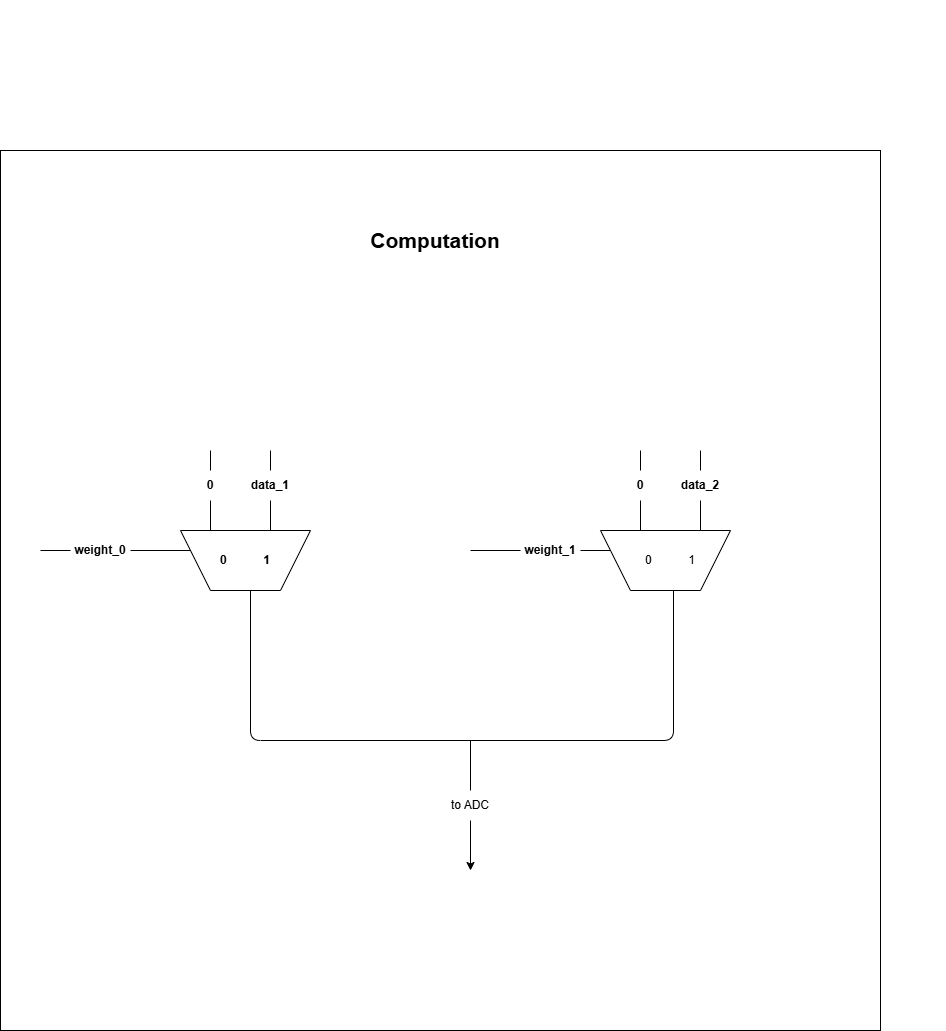

The diagram above was exported from draw.io. Its source (the exported page's mxGraphModel, read from the mxfile embedded in the PNG):
<mxGraphModel dx="1357" dy="868" grid="1" gridSize="10" guides="1" tooltips="1" connect="1" arrows="1" fold="1" page="1" pageScale="1" pageWidth="827" pageHeight="1169" math="0" shadow="0">
  <root>
    <mxCell id="0" />
    <mxCell id="1" parent="0" />
    <mxCell id="uSC3_OHFztbdlbxt6L8P-58" connectable="0" parent="1" style="group" value="" vertex="1">
      <mxGeometry height="1030" width="945" x="140" y="630" as="geometry" />
    </mxCell>
    <mxCell id="uSC3_OHFztbdlbxt6L8P-61" connectable="0" parent="uSC3_OHFztbdlbxt6L8P-58" style="group" value="" vertex="1">
      <mxGeometry height="880" width="880" y="150" as="geometry" />
    </mxCell>
    <mxCell id="uSC3_OHFztbdlbxt6L8P-30" parent="uSC3_OHFztbdlbxt6L8P-61" style="whiteSpace=wrap;html=1;aspect=fixed;" value="" vertex="1">
      <mxGeometry height="880" width="880" as="geometry" />
    </mxCell>
    <mxCell id="uSC3_OHFztbdlbxt6L8P-32" parent="uSC3_OHFztbdlbxt6L8P-61" style="shape=trapezoid;perimeter=trapezoidPerimeter;whiteSpace=wrap;html=1;fixedSize=1;size=30;rotation=-180;" value="" vertex="1">
      <mxGeometry height="60" width="130" x="180" y="380" as="geometry" />
    </mxCell>
    <mxCell id="uSC3_OHFztbdlbxt6L8P-33" parent="uSC3_OHFztbdlbxt6L8P-61" style="shape=trapezoid;perimeter=trapezoidPerimeter;whiteSpace=wrap;html=1;fixedSize=1;size=30;rotation=-180;" value="" vertex="1">
      <mxGeometry height="60" width="130" x="600" y="380" as="geometry" />
    </mxCell>
    <mxCell id="uSC3_OHFztbdlbxt6L8P-34" edge="1" parent="uSC3_OHFztbdlbxt6L8P-61" source="uSC3_OHFztbdlbxt6L8P-51" style="endArrow=none;html=1;rounded=0;" value="">
      <mxGeometry height="50" relative="1" width="50" as="geometry">
        <mxPoint x="470" y="400" as="sourcePoint" />
        <mxPoint x="610" y="400" as="targetPoint" />
      </mxGeometry>
    </mxCell>
    <mxCell id="uSC3_OHFztbdlbxt6L8P-35" edge="1" parent="uSC3_OHFztbdlbxt6L8P-61" source="uSC3_OHFztbdlbxt6L8P-49" style="endArrow=none;html=1;rounded=0;" value="">
      <mxGeometry height="50" relative="1" width="50" as="geometry">
        <mxPoint x="40" y="400" as="sourcePoint" />
        <mxPoint x="190" y="400" as="targetPoint" />
      </mxGeometry>
    </mxCell>
    <mxCell id="uSC3_OHFztbdlbxt6L8P-36" edge="1" parent="uSC3_OHFztbdlbxt6L8P-61" source="uSC3_OHFztbdlbxt6L8P-45" style="endArrow=none;html=1;rounded=0;" value="">
      <mxGeometry height="50" relative="1" width="50" as="geometry">
        <mxPoint x="210" y="380" as="sourcePoint" />
        <mxPoint x="210" y="300" as="targetPoint" />
      </mxGeometry>
    </mxCell>
    <mxCell id="uSC3_OHFztbdlbxt6L8P-37" edge="1" parent="uSC3_OHFztbdlbxt6L8P-61" source="uSC3_OHFztbdlbxt6L8P-47" style="endArrow=none;html=1;rounded=0;" value="">
      <mxGeometry height="50" relative="1" width="50" as="geometry">
        <mxPoint x="270" y="380" as="sourcePoint" />
        <mxPoint x="270" y="300" as="targetPoint" />
      </mxGeometry>
    </mxCell>
    <mxCell id="uSC3_OHFztbdlbxt6L8P-38" edge="1" parent="uSC3_OHFztbdlbxt6L8P-61" source="uSC3_OHFztbdlbxt6L8P-55" style="endArrow=none;html=1;rounded=0;" value="">
      <mxGeometry height="50" relative="1" width="50" as="geometry">
        <mxPoint x="640" y="380" as="sourcePoint" />
        <mxPoint x="640" y="300" as="targetPoint" />
      </mxGeometry>
    </mxCell>
    <mxCell id="uSC3_OHFztbdlbxt6L8P-39" edge="1" parent="uSC3_OHFztbdlbxt6L8P-61" source="uSC3_OHFztbdlbxt6L8P-53" style="endArrow=none;html=1;rounded=0;" value="">
      <mxGeometry height="50" relative="1" width="50" as="geometry">
        <mxPoint x="700" y="380" as="sourcePoint" />
        <mxPoint x="700" y="300" as="targetPoint" />
      </mxGeometry>
    </mxCell>
    <mxCell id="uSC3_OHFztbdlbxt6L8P-40" edge="1" parent="uSC3_OHFztbdlbxt6L8P-61" style="endArrow=none;html=1;rounded=1;curved=0;" value="">
      <mxGeometry height="50" relative="1" width="50" as="geometry">
        <Array as="points">
          <mxPoint x="673" y="590" />
          <mxPoint x="250" y="590" />
        </Array>
        <mxPoint x="673" y="440" as="sourcePoint" />
        <mxPoint x="250" y="440" as="targetPoint" />
      </mxGeometry>
    </mxCell>
    <mxCell id="uSC3_OHFztbdlbxt6L8P-41" edge="1" parent="uSC3_OHFztbdlbxt6L8P-61" source="uSC3_OHFztbdlbxt6L8P-57" style="endArrow=none;html=1;rounded=0;" value="">
      <mxGeometry height="50" relative="1" width="50" as="geometry">
        <mxPoint x="470" y="720" as="sourcePoint" />
        <mxPoint x="470" y="590" as="targetPoint" />
      </mxGeometry>
    </mxCell>
    <mxCell id="uSC3_OHFztbdlbxt6L8P-42" parent="uSC3_OHFztbdlbxt6L8P-61" style="text;html=1;whiteSpace=wrap;strokeColor=none;fillColor=none;align=center;verticalAlign=middle;rounded=0;" value="&lt;b&gt;0&amp;nbsp; &amp;nbsp; &amp;nbsp; &amp;nbsp; &amp;nbsp; &amp;nbsp;1&lt;/b&gt;" vertex="1">
      <mxGeometry height="30" width="60" x="215" y="395" as="geometry" />
    </mxCell>
    <mxCell id="uSC3_OHFztbdlbxt6L8P-43" parent="uSC3_OHFztbdlbxt6L8P-61" style="text;html=1;whiteSpace=wrap;strokeColor=none;fillColor=none;align=center;verticalAlign=middle;rounded=0;" value="0&amp;nbsp; &amp;nbsp; &amp;nbsp; &amp;nbsp; &amp;nbsp; &amp;nbsp;1" vertex="1">
      <mxGeometry height="30" width="60" x="640" y="395" as="geometry" />
    </mxCell>
    <mxCell id="uSC3_OHFztbdlbxt6L8P-44" edge="1" parent="uSC3_OHFztbdlbxt6L8P-61" style="endArrow=none;html=1;rounded=0;" target="uSC3_OHFztbdlbxt6L8P-45" value="">
      <mxGeometry height="50" relative="1" width="50" as="geometry">
        <mxPoint x="210" y="380" as="sourcePoint" />
        <mxPoint x="210" y="300" as="targetPoint" />
      </mxGeometry>
    </mxCell>
    <mxCell id="uSC3_OHFztbdlbxt6L8P-45" parent="uSC3_OHFztbdlbxt6L8P-61" style="text;html=1;whiteSpace=wrap;strokeColor=none;fillColor=none;align=center;verticalAlign=middle;rounded=0;" value="&lt;b&gt;0&lt;/b&gt;" vertex="1">
      <mxGeometry height="30" width="60" x="180" y="320" as="geometry" />
    </mxCell>
    <mxCell id="uSC3_OHFztbdlbxt6L8P-46" edge="1" parent="uSC3_OHFztbdlbxt6L8P-61" style="endArrow=none;html=1;rounded=0;" target="uSC3_OHFztbdlbxt6L8P-47" value="">
      <mxGeometry height="50" relative="1" width="50" as="geometry">
        <mxPoint x="270" y="380" as="sourcePoint" />
        <mxPoint x="270" y="300" as="targetPoint" />
      </mxGeometry>
    </mxCell>
    <mxCell id="uSC3_OHFztbdlbxt6L8P-47" parent="uSC3_OHFztbdlbxt6L8P-61" style="text;html=1;whiteSpace=wrap;strokeColor=none;fillColor=none;align=center;verticalAlign=middle;rounded=0;" value="&lt;b&gt;data_1&lt;/b&gt;" vertex="1">
      <mxGeometry height="30" width="60" x="240" y="320" as="geometry" />
    </mxCell>
    <mxCell id="uSC3_OHFztbdlbxt6L8P-48" edge="1" parent="uSC3_OHFztbdlbxt6L8P-61" style="endArrow=none;html=1;rounded=0;" target="uSC3_OHFztbdlbxt6L8P-49" value="">
      <mxGeometry height="50" relative="1" width="50" as="geometry">
        <mxPoint x="40" y="400" as="sourcePoint" />
        <mxPoint x="190" y="400" as="targetPoint" />
      </mxGeometry>
    </mxCell>
    <mxCell id="uSC3_OHFztbdlbxt6L8P-49" parent="uSC3_OHFztbdlbxt6L8P-61" style="text;html=1;whiteSpace=wrap;strokeColor=none;fillColor=none;align=center;verticalAlign=middle;rounded=0;" value="&lt;b&gt;weight_0&lt;/b&gt;" vertex="1">
      <mxGeometry height="30" width="60" x="70" y="385" as="geometry" />
    </mxCell>
    <mxCell id="uSC3_OHFztbdlbxt6L8P-50" edge="1" parent="uSC3_OHFztbdlbxt6L8P-61" style="endArrow=none;html=1;rounded=0;" target="uSC3_OHFztbdlbxt6L8P-51" value="">
      <mxGeometry height="50" relative="1" width="50" as="geometry">
        <mxPoint x="470" y="400" as="sourcePoint" />
        <mxPoint x="610" y="400" as="targetPoint" />
      </mxGeometry>
    </mxCell>
    <mxCell id="uSC3_OHFztbdlbxt6L8P-51" parent="uSC3_OHFztbdlbxt6L8P-61" style="text;html=1;whiteSpace=wrap;strokeColor=none;fillColor=none;align=center;verticalAlign=middle;rounded=0;" value="&lt;b&gt;weight_1&lt;/b&gt;" vertex="1">
      <mxGeometry height="30" width="60" x="520" y="385" as="geometry" />
    </mxCell>
    <mxCell id="uSC3_OHFztbdlbxt6L8P-52" edge="1" parent="uSC3_OHFztbdlbxt6L8P-61" style="endArrow=none;html=1;rounded=0;" target="uSC3_OHFztbdlbxt6L8P-53" value="">
      <mxGeometry height="50" relative="1" width="50" as="geometry">
        <mxPoint x="700" y="380" as="sourcePoint" />
        <mxPoint x="700" y="300" as="targetPoint" />
      </mxGeometry>
    </mxCell>
    <mxCell id="uSC3_OHFztbdlbxt6L8P-53" parent="uSC3_OHFztbdlbxt6L8P-61" style="text;html=1;whiteSpace=wrap;strokeColor=none;fillColor=none;align=center;verticalAlign=middle;rounded=0;" value="&lt;b&gt;data_2&lt;/b&gt;" vertex="1">
      <mxGeometry height="30" width="60" x="670" y="320" as="geometry" />
    </mxCell>
    <mxCell id="uSC3_OHFztbdlbxt6L8P-54" edge="1" parent="uSC3_OHFztbdlbxt6L8P-61" style="endArrow=none;html=1;rounded=0;" target="uSC3_OHFztbdlbxt6L8P-55" value="">
      <mxGeometry height="50" relative="1" width="50" as="geometry">
        <mxPoint x="640" y="380" as="sourcePoint" />
        <mxPoint x="640" y="300" as="targetPoint" />
      </mxGeometry>
    </mxCell>
    <mxCell id="uSC3_OHFztbdlbxt6L8P-55" parent="uSC3_OHFztbdlbxt6L8P-61" style="text;html=1;whiteSpace=wrap;strokeColor=none;fillColor=none;align=center;verticalAlign=middle;rounded=0;" value="&lt;b&gt;0&lt;/b&gt;" vertex="1">
      <mxGeometry height="30" width="60" x="610" y="320" as="geometry" />
    </mxCell>
    <mxCell id="uSC3_OHFztbdlbxt6L8P-56" edge="1" parent="uSC3_OHFztbdlbxt6L8P-61" style="endArrow=none;html=1;rounded=0;startArrow=classic;startFill=1;" target="uSC3_OHFztbdlbxt6L8P-57" value="">
      <mxGeometry height="50" relative="1" width="50" as="geometry">
        <mxPoint x="470" y="720" as="sourcePoint" />
        <mxPoint x="470" y="590" as="targetPoint" />
      </mxGeometry>
    </mxCell>
    <mxCell id="uSC3_OHFztbdlbxt6L8P-57" parent="uSC3_OHFztbdlbxt6L8P-61" style="text;html=1;whiteSpace=wrap;strokeColor=none;fillColor=none;align=center;verticalAlign=middle;rounded=0;" value="to ADC" vertex="1">
      <mxGeometry height="30" width="60" x="440" y="640" as="geometry" />
    </mxCell>
    <mxCell id="uSC3_OHFztbdlbxt6L8P-59" parent="uSC3_OHFztbdlbxt6L8P-61" style="text;html=1;whiteSpace=wrap;strokeColor=none;fillColor=none;align=center;verticalAlign=middle;rounded=0;" value="&lt;font style=&quot;font-size: 21px;&quot;&gt;&lt;b&gt;Computation&lt;/b&gt;&lt;/font&gt;" vertex="1">
      <mxGeometry height="80" width="130" x="370" y="50" as="geometry" />
    </mxCell>
  </root>
</mxGraphModel>